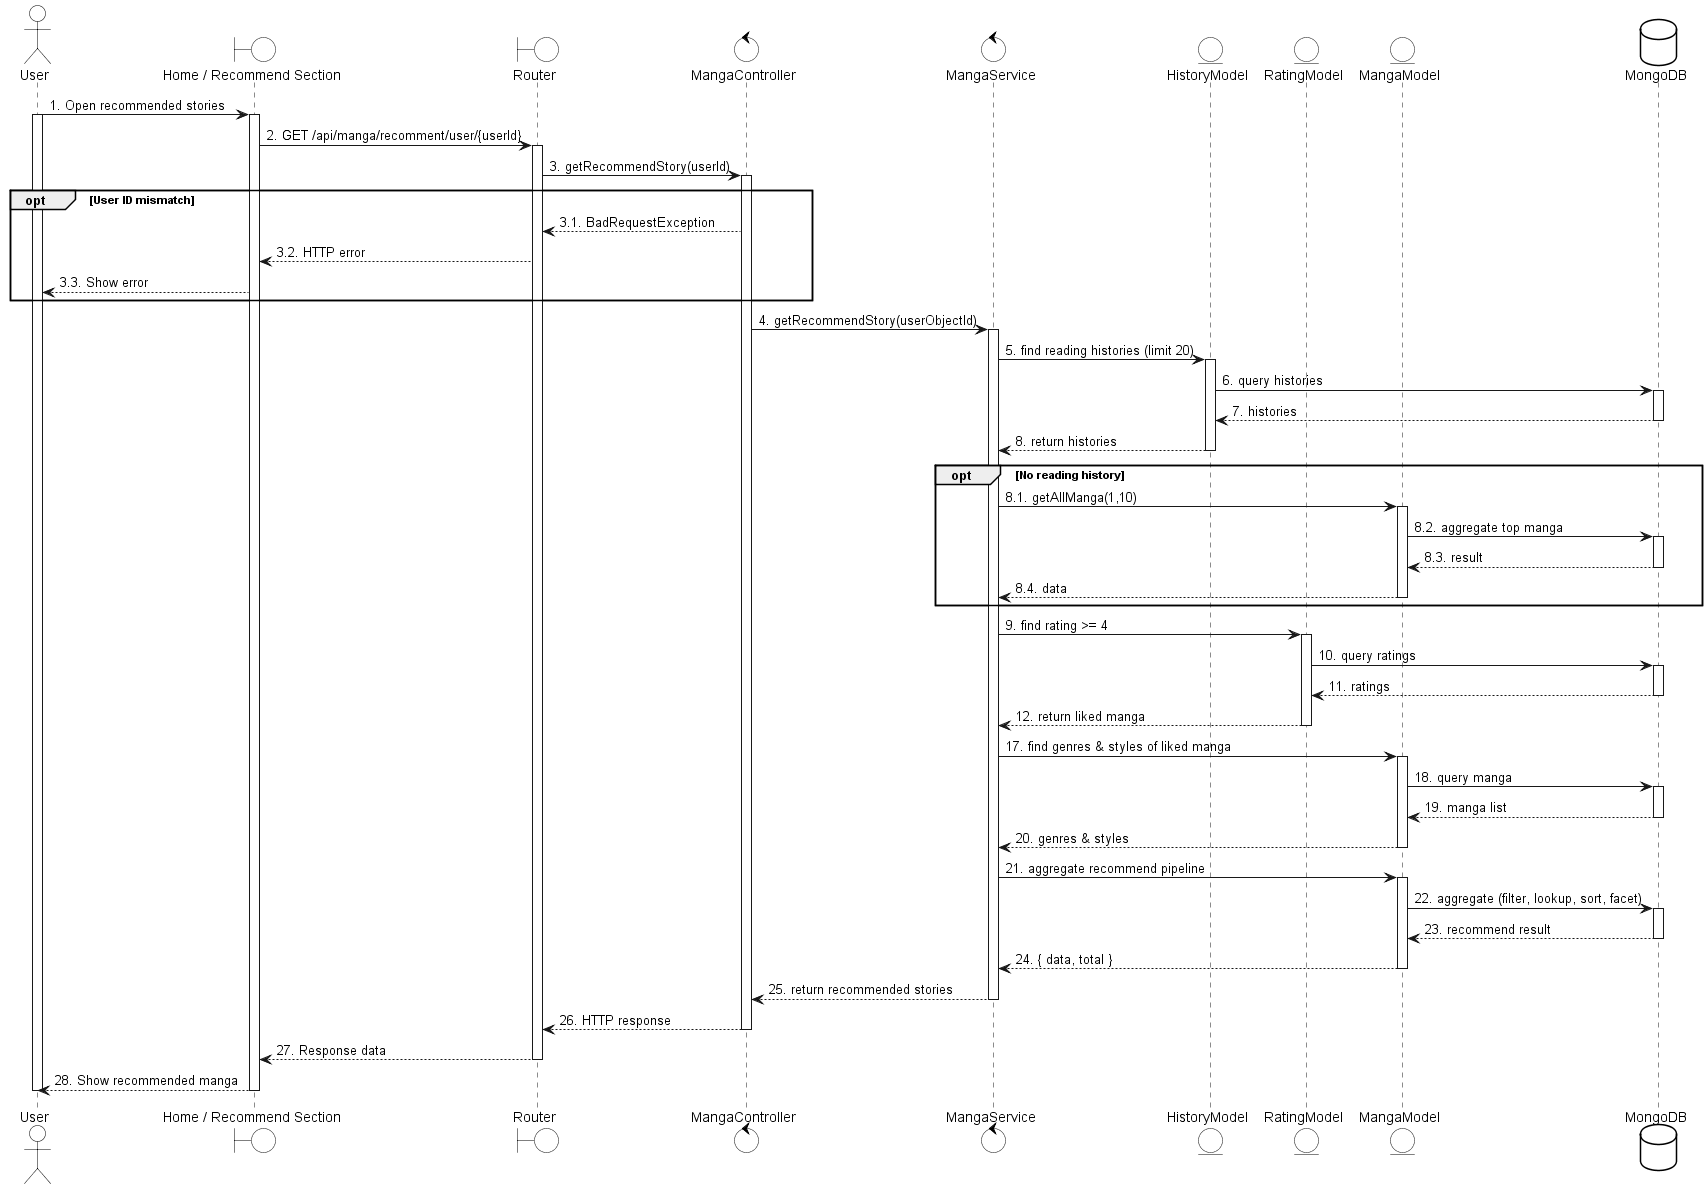

The diagram above was rendered by PlantUML. Its source (embedded in the PNG):
@startuml
skinparam {
  ActorBackgroundColor #FFFFFF
  BoundaryBackgroundColor #FFFFFF
  ControlBackgroundColor #FFFFFF
  EntityBackgroundColor #FFFFFF
  DatabaseBackgroundColor #FFFFFF
  ActorBorderColor black
  BoundaryBorderColor black
  ControlBorderColor black
  EntityBorderColor black
  DatabaseBorderColor black
}

actor User
boundary "Home / Recommend Section" as UI
boundary Router
control MangaController
control MangaService
entity HistoryModel
entity RatingModel
entity MangaModel
database MongoDB

User -> UI: 1. Open recommended stories
activate User
activate UI

UI -> Router: 2. GET /api/manga/recomment/user/{userId}
activate Router

Router -> MangaController: 3. getRecommendStory(userId)
activate MangaController

opt User ID mismatch
  MangaController --> Router: 3.1. BadRequestException
  Router --> UI: 3.2. HTTP error
  UI --> User: 3.3. Show error
end

MangaController -> MangaService: 4. getRecommendStory(userObjectId)
activate MangaService

MangaService -> HistoryModel: 5. find reading histories (limit 20)
activate HistoryModel
HistoryModel -> MongoDB: 6. query histories
activate MongoDB
MongoDB --> HistoryModel: 7. histories
deactivate MongoDB
HistoryModel --> MangaService: 8. return histories
deactivate HistoryModel

opt No reading history
  MangaService -> MangaModel: 8.1. getAllManga(1,10)
  activate MangaModel
  MangaModel -> MongoDB: 8.2. aggregate top manga
  activate MongoDB
  MongoDB --> MangaModel: 8.3. result
  deactivate MongoDB
  MangaModel --> MangaService: 8.4. data
  deactivate MangaModel
end
MangaService -> RatingModel: 9. find rating >= 4
activate RatingModel
RatingModel -> MongoDB: 10. query ratings
activate MongoDB
MongoDB --> RatingModel: 11. ratings
deactivate MongoDB
RatingModel --> MangaService: 12. return liked manga
deactivate RatingModel

MangaService -> MangaModel: 17. find genres & styles of liked manga
activate MangaModel
MangaModel -> MongoDB: 18. query manga
activate MongoDB
MongoDB --> MangaModel: 19. manga list
deactivate MongoDB
MangaModel --> MangaService: 20. genres & styles
deactivate MangaModel

MangaService -> MangaModel: 21. aggregate recommend pipeline
activate MangaModel
MangaModel -> MongoDB: 22. aggregate (filter, lookup, sort, facet)
activate MongoDB
MongoDB --> MangaModel: 23. recommend result
deactivate MongoDB
MangaModel --> MangaService: 24. { data, total }
deactivate MangaModel

MangaService --> MangaController: 25. return recommended stories
deactivate MangaService

MangaController --> Router: 26. HTTP response
deactivate MangaController

Router --> UI: 27. Response data
deactivate Router
UI --> User: 28. Show recommended manga
deactivate UI
deactivate User
@enduml